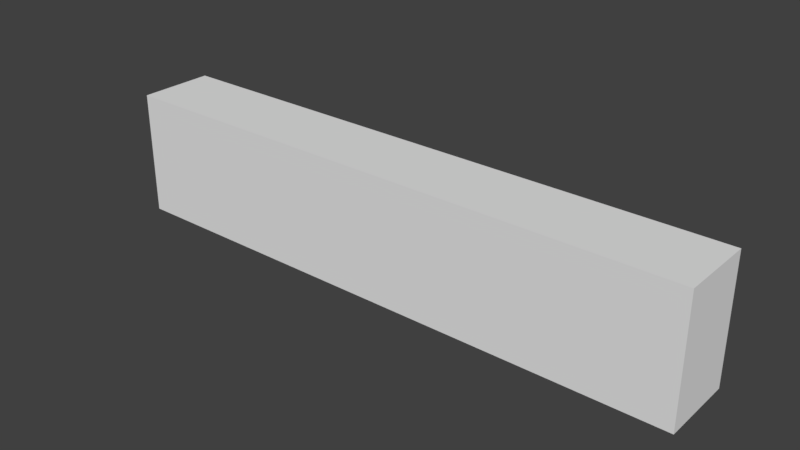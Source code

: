 # Source: Room.blend  (saved by Blender 2.79.0; exported with 4.5.12 LTS)
import bpy
from mathutils import Matrix  # noqa: F401  (used for matrix-valued properties, if any)

bpy.ops.wm.read_factory_settings(use_empty=True)
scene = bpy.context.scene
scene.name = 'Scene'

# ---- collections
col_collection_1 = bpy.data.collections.new('Collection 1'); scene.collection.children.link(col_collection_1)

# ---- materials (node trees are filled in below, after node groups)
mat_roof = bpy.data.materials.new('Roof')
mat_roof.alpha_threshold = 0.0
mat_roof.use_transparent_shadow = False
mat_roof.roughness = 0.5
mat_walls = bpy.data.materials.new('Walls')
mat_walls.alpha_threshold = 0.0
mat_walls.use_transparent_shadow = False
mat_walls.roughness = 0.5

# ---- material node trees

# ---- world
world_world = bpy.data.worlds.new('World'); scene.world = world_world
world_world.color = (0.05088, 0.05088, 0.05088)
world_world.use_sun_shadow = False
world_world.sun_shadow_jitter_overblur = 0.0
world_world.cycles.sampling_method = 'MANUAL'

# ---- meshes
me_cube_001 = bpy.data.meshes.new('Cube.001')
me_cube_001.from_pydata([(-11.72, -1.501, -2.485), (-11.72, -1.501, 2.485), (-11.72, 1.501, -2.485), (-11.72, 1.501, 2.485), (11.72, -1.501, -2.485), (11.72, -1.501, 2.485), (11.72, 1.501, -2.485), (11.72, 1.501, 2.485), (-11.72, 0.0, -2.485), (-11.72, -1.501, 0.0), (-11.72, 0.0, 2.485), (-11.72, 1.501, 0.0), (0.0, 1.501, -2.485), (0.0, 1.501, 2.485), (11.72, 1.501, 0.0), (11.72, 0.0, -2.485), (11.72, 0.0, 2.485), (11.72, -1.501, 0.0), (0.0, -1.501, -2.485), (0.0, -1.501, 2.485), (0.0, 0.0, 2.485), (0.0, -1.501, 0.0), (11.72, 0.0, 0.0), (0.0, 1.501, 0.0), (-11.72, 0.0, 0.0), (-11.72, -0.7503, -2.485), (-11.72, -1.501, 1.242), (-11.72, 0.7503, 2.485), (-11.72, 1.501, -1.242), (-5.862, 1.501, -2.485), (5.862, 1.501, 2.485), (11.72, 1.501, -1.242), (11.72, 0.7503, -2.485), (11.72, -0.7503, 2.485), (11.72, -1.501, -1.242), (5.862, -1.501, -2.485), (-5.862, -1.501, 2.485), (-11.72, 0.7503, -2.485), (-11.72, -1.501, -1.242), (-11.72, -0.7503, 2.485), (-11.72, 1.501, 1.242), (5.862, 1.501, -2.485), (-5.862, 1.501, 2.485), (11.72, 1.501, 1.242), (11.72, -0.7503, -2.485), (11.72, 0.7503, 2.485), (11.72, -1.501, 1.242), (-5.862, -1.501, -2.485), (5.862, -1.501, 2.485), (0.0, -0.7503, 2.485), (0.0, 0.7503, 2.485), (5.862, 0.0, 2.485), (-5.862, 0.0, 2.485), (-5.862, -1.501, 0.0), (5.862, -1.501, 0.0), (0.0, -1.501, -1.242), (0.0, -1.501, 1.242), (11.72, -0.7503, 0.0), (11.72, 0.7503, 0.0), (11.72, 0.0, -1.242), (11.72, 0.0, 1.242), (5.862, 1.501, 0.0), (-5.862, 1.501, 0.0), (0.0, 1.501, -1.242), (0.0, 1.501, 1.242), (-11.72, 0.7503, 0.0), (-11.72, -0.7503, 0.0), (-11.72, 0.0, -1.242), (-11.72, 0.0, 1.242), (-11.72, -0.7503, 1.242), (-11.72, -0.7503, -1.242), (-11.72, 0.7503, -1.242), (-5.862, 1.501, 1.242), (-5.862, 1.501, -1.242), (5.862, 1.501, -1.242), (11.72, 0.7503, 1.242), (11.72, 0.7503, -1.242), (11.72, -0.7503, -1.242), (5.862, -1.501, 1.242), (5.862, -1.501, -1.242), (-5.862, -1.501, -1.242), (-5.862, 0.7503, 2.485), (5.862, 0.7503, 2.485), (5.862, -0.7503, 2.485), (-5.862, -0.7503, 2.485), (-5.862, -1.501, 1.242), (11.72, -0.7503, 1.242), (5.862, 1.501, 1.242), (-11.72, 0.7503, 1.242)], [], [(88, 27, 3, 40), (87, 30, 7, 43), (86, 33, 5, 46), (85, 36, 1, 26), (84, 39, 1, 36), (83, 49, 19, 48), (82, 50, 20, 51), (81, 27, 10, 52), (80, 53, 9, 38), (79, 54, 21, 55), (78, 48, 19, 56), (77, 57, 17, 34), (76, 58, 22, 59), (75, 45, 16, 60), (74, 61, 14, 31), (73, 62, 23, 63), (72, 42, 13, 64), (71, 65, 11, 28), (70, 66, 24, 67), (69, 39, 10, 68), (66, 69, 68, 24), (9, 26, 69, 66), (26, 1, 39, 69), (25, 70, 67, 8), (0, 38, 70, 25), (38, 9, 66, 70), (37, 71, 28, 2), (8, 67, 71, 37), (67, 24, 65, 71), (62, 72, 64, 23), (11, 40, 72, 62), (40, 3, 42, 72), (29, 73, 63, 12), (2, 28, 73, 29), (28, 11, 62, 73), (41, 74, 31, 6), (12, 63, 74, 41), (63, 23, 61, 74), (58, 75, 60, 22), (14, 43, 75, 58), (43, 7, 45, 75), (32, 76, 59, 15), (6, 31, 76, 32), (31, 14, 58, 76), (44, 77, 34, 4), (15, 59, 77, 44), (59, 22, 57, 77), (54, 78, 56, 21), (17, 46, 78, 54), (46, 5, 48, 78), (35, 79, 55, 18), (4, 34, 79, 35), (34, 17, 54, 79), (47, 80, 38, 0), (18, 55, 80, 47), (55, 21, 53, 80), (50, 81, 52, 20), (13, 42, 81, 50), (42, 3, 27, 81), (45, 82, 51, 16), (7, 30, 82, 45), (30, 13, 50, 82), (33, 83, 48, 5), (16, 51, 83, 33), (51, 20, 49, 83), (49, 84, 36, 19), (20, 52, 84, 49), (52, 10, 39, 84), (53, 85, 26, 9), (21, 56, 85, 53), (56, 19, 36, 85), (57, 86, 46, 17), (22, 60, 86, 57), (60, 16, 33, 86), (61, 87, 43, 14), (23, 64, 87, 61), (64, 13, 30, 87), (65, 88, 40, 11), (24, 68, 88, 65), (68, 10, 27, 88)])
me_cube_001.polygons.foreach_set('material_index', [1, 1, 1, 1, 0, 0, 0, 0, 1, 1, 1, 1, 1, 1, 1, 1, 1, 1, 1, 1, 1, 1, 1, 1, 1, 1, 1, 1, 1, 1, 1, 1, 1, 1, 1, 1, 1, 1, 1, 1, 1, 1, 1, 1, 1, 1, 1, 1, 1, 1, 1, 1, 1, 1, 1, 1, 0, 0, 0, 0, 0, 0, 0, 0, 0, 0, 0, 0, 1, 1, 1, 1, 1, 1, 1, 1, 1, 1, 1, 1])
me_cube_001.materials.append(mat_roof)
me_cube_001.materials.append(mat_walls)
me_cube_001.use_remesh_preserve_volume = False
me_cube_001.use_remesh_preserve_attributes = False
me_cube_001.use_mirror_vertex_groups = False
me_cube_001.update()

# ---- objects
ob_cube = bpy.data.objects.new('Cube', me_cube_001)

# ---- transforms, parenting, visibility, modifiers, constraints
ob_cube.location = (0.0, 0.0, 0.0)
ob_cube.lineart.crease_threshold = 0.0
_m = ob_cube.modifiers.new('Solidify', 'SOLIDIFY')
_m.thickness = 0.5
_m.nonmanifold_thickness_mode = 'FIXED'
_m.nonmanifold_merge_threshold = 0.0003

# ---- collection membership
col_collection_1.objects.link(ob_cube)

# ---- scene / render settings (as saved in the file)
scene.frame_start = 1; scene.frame_end = 250; scene.frame_set(1)
scene.render.engine = 'BLENDER_EEVEE_NEXT'
scene.render.resolution_percentage = 50
scene.render.dither_intensity = 0.0
scene.cycles.use_denoising = False
scene.cycles.samples = 128
scene.cycles.sampling_pattern = 'TABULATED_SOBOL'
scene.cycles.use_adaptive_sampling = False
scene.cycles.use_light_tree = False
scene.cycles.blur_glossy = 0.0
scene.cycles.sample_clamp_indirect = 0.0
scene.view_settings.view_transform = 'Standard'
bpy.context.view_layer.update()

# ---- added for rendering (the .blend has no active camera and no usable light): camera, sun
cam_auto = bpy.data.cameras.new('AutoCamera')
cam_auto.lens = 50.0
cam_auto.sensor_width = 36.0
cam_auto.clip_end = 1000.0
ob_auto_camera = bpy.data.objects.new('AutoCamera', cam_auto)
scene.collection.objects.link(ob_auto_camera)
ob_auto_camera.location = (22.348, -26.8176, 17.8784)
ob_auto_camera.rotation_euler = (1.09748, -7.21219e-08, 0.694738)
scene.camera = ob_auto_camera
light_auto_sun = bpy.data.lights.new('AutoSun', 'SUN')
light_auto_sun.energy = 3.0
light_auto_sun.angle = 0.0523599
ob_auto_sun = bpy.data.objects.new('AutoSun', light_auto_sun)
scene.collection.objects.link(ob_auto_sun)
ob_auto_sun.rotation_euler = (0.872665, 0.174533, 0.523599)
bpy.context.view_layer.update()
